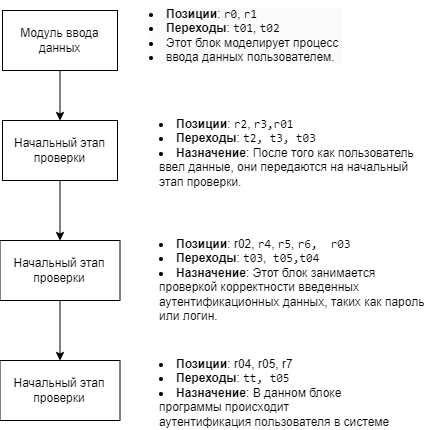

The diagram above was exported from draw.io. Its source (the exported page's mxGraphModel, read from the mxfile embedded in the PNG):
<mxGraphModel dx="1509" dy="875" grid="1" gridSize="10" guides="1" tooltips="1" connect="1" arrows="1" fold="1" page="1" pageScale="1" pageWidth="827" pageHeight="1169" math="0" shadow="0">
  <root>
    <mxCell id="0" />
    <mxCell id="1" parent="0" />
    <mxCell id="ELE_dPXVmN7nU9X3erBT-22" value="" style="edgeStyle=orthogonalEdgeStyle;rounded=0;orthogonalLoop=1;jettySize=auto;html=1;" edge="1" parent="1" source="ELE_dPXVmN7nU9X3erBT-2" target="ELE_dPXVmN7nU9X3erBT-19">
      <mxGeometry relative="1" as="geometry" />
    </mxCell>
    <mxCell id="ELE_dPXVmN7nU9X3erBT-2" value="Начальный этап проверки" style="rounded=0;whiteSpace=wrap;html=1;" vertex="1" parent="1">
      <mxGeometry x="385" y="330" width="115" height="60" as="geometry" />
    </mxCell>
    <mxCell id="ELE_dPXVmN7nU9X3erBT-8" value="&lt;li style=&quot;text-align: justify; forced-color-adjust: none; color: rgb(0, 0, 0); font-family: Helvetica; font-size: 12px; font-style: normal; font-variant-ligatures: normal; font-variant-caps: normal; font-weight: 400; letter-spacing: normal; orphans: 2; text-indent: 0px; text-transform: none; widows: 2; word-spacing: 0px; -webkit-text-stroke-width: 0px; white-space: nowrap; background-color: rgb(251, 251, 251); text-decoration-thickness: initial; text-decoration-style: initial; text-decoration-color: initial;&quot;&gt;&lt;strong style=&quot;forced-color-adjust: none;&quot;&gt;Позиции&lt;/strong&gt;:&lt;span&gt;&amp;nbsp;&lt;/span&gt;&lt;code style=&quot;forced-color-adjust: none;&quot;&gt;r0&lt;/code&gt;,&lt;span&gt;&amp;nbsp;&lt;/span&gt;&lt;code style=&quot;forced-color-adjust: none;&quot;&gt;r1&lt;/code&gt;&lt;/li&gt;&lt;li style=&quot;text-align: justify; forced-color-adjust: none; color: rgb(0, 0, 0); font-family: Helvetica; font-size: 12px; font-style: normal; font-variant-ligatures: normal; font-variant-caps: normal; font-weight: 400; letter-spacing: normal; orphans: 2; text-indent: 0px; text-transform: none; widows: 2; word-spacing: 0px; -webkit-text-stroke-width: 0px; white-space: nowrap; background-color: rgb(251, 251, 251); text-decoration-thickness: initial; text-decoration-style: initial; text-decoration-color: initial;&quot;&gt;&lt;strong style=&quot;forced-color-adjust: none;&quot;&gt;Переходы&lt;/strong&gt;:&lt;span&gt;&amp;nbsp;&lt;/span&gt;&lt;code style=&quot;forced-color-adjust: none;&quot;&gt;t01&lt;/code&gt;,&lt;span&gt;&amp;nbsp;&lt;/span&gt;&lt;code style=&quot;forced-color-adjust: none;&quot;&gt;t02&lt;/code&gt;&lt;/li&gt;&lt;li style=&quot;text-align: justify; forced-color-adjust: none; color: rgb(0, 0, 0); font-family: Helvetica; font-size: 12px; font-style: normal; font-variant-ligatures: normal; font-variant-caps: normal; font-weight: 400; letter-spacing: normal; orphans: 2; text-indent: 0px; text-transform: none; widows: 2; word-spacing: 0px; -webkit-text-stroke-width: 0px; white-space: nowrap; background-color: rgb(251, 251, 251); text-decoration-thickness: initial; text-decoration-style: initial; text-decoration-color: initial;&quot;&gt;Этот блок моделирует процесс&amp;nbsp;&lt;/li&gt;&lt;li style=&quot;text-align: justify; forced-color-adjust: none; color: rgb(0, 0, 0); font-family: Helvetica; font-size: 12px; font-style: normal; font-variant-ligatures: normal; font-variant-caps: normal; font-weight: 400; letter-spacing: normal; orphans: 2; text-indent: 0px; text-transform: none; widows: 2; word-spacing: 0px; -webkit-text-stroke-width: 0px; white-space: nowrap; background-color: rgb(251, 251, 251); text-decoration-thickness: initial; text-decoration-style: initial; text-decoration-color: initial;&quot;&gt;ввода данных пользователем.&amp;nbsp;&lt;/li&gt;" style="text;whiteSpace=wrap;html=1;" vertex="1" parent="1">
      <mxGeometry x="530" y="210" width="270" height="70" as="geometry" />
    </mxCell>
    <mxCell id="ELE_dPXVmN7nU9X3erBT-10" value="&lt;li&gt;&lt;strong&gt;Позиции&lt;/strong&gt;: &lt;code&gt;r2&lt;/code&gt;, &lt;code&gt;r3,r01&lt;/code&gt;&lt;/li&gt;&lt;li&gt;&lt;strong&gt;Переходы&lt;/strong&gt;: &lt;code&gt;t2, t3, t03&lt;/code&gt;&lt;/li&gt;&lt;li&gt;&lt;strong&gt;Назначение&lt;/strong&gt;: После того как пользователь ввел данные, они передаются на начальный этап проверки.&lt;/li&gt;" style="text;whiteSpace=wrap;html=1;" vertex="1" parent="1">
      <mxGeometry x="540" y="320" width="260" height="80" as="geometry" />
    </mxCell>
    <mxCell id="ELE_dPXVmN7nU9X3erBT-14" value="Начальный этап проверки" style="rounded=0;whiteSpace=wrap;html=1;" vertex="1" parent="1">
      <mxGeometry x="382.5" y="570" width="120" height="60" as="geometry" />
    </mxCell>
    <mxCell id="ELE_dPXVmN7nU9X3erBT-21" value="" style="edgeStyle=orthogonalEdgeStyle;rounded=0;orthogonalLoop=1;jettySize=auto;html=1;" edge="1" parent="1" source="ELE_dPXVmN7nU9X3erBT-17" target="ELE_dPXVmN7nU9X3erBT-2">
      <mxGeometry relative="1" as="geometry" />
    </mxCell>
    <mxCell id="ELE_dPXVmN7nU9X3erBT-17" value="Модуль ввода данных" style="rounded=0;whiteSpace=wrap;html=1;" vertex="1" parent="1">
      <mxGeometry x="385" y="220" width="115" height="60" as="geometry" />
    </mxCell>
    <mxCell id="ELE_dPXVmN7nU9X3erBT-18" value="&lt;li&gt;&lt;strong&gt;Позиции&lt;/strong&gt;: r02,&amp;nbsp;&lt;code&gt;r4&lt;/code&gt;, &lt;code&gt;r5&lt;/code&gt;, &lt;code&gt;r6,&amp;nbsp; r03&lt;/code&gt;&lt;/li&gt;&lt;li&gt;&lt;strong style=&quot;background-color: initial;&quot;&gt;Переходы&lt;/strong&gt;&lt;span style=&quot;background-color: initial;&quot;&gt;: &lt;/span&gt;&lt;code style=&quot;background-color: initial;&quot;&gt;t03&lt;/code&gt;&lt;span style=&quot;background-color: initial;&quot;&gt;, &lt;/span&gt;&lt;span style=&quot;background-color: initial;&quot;&gt;&amp;nbsp;&lt;/span&gt;&lt;code style=&quot;background-color: initial;&quot;&gt;t05,t04&lt;/code&gt;&lt;/li&gt;&lt;li&gt;&lt;strong style=&quot;background-color: initial;&quot;&gt;Назначение&lt;/strong&gt;&lt;span style=&quot;background-color: initial;&quot;&gt;: Этот блок занимается проверкой корректности введенных аутентификационных данных, таких как пароль или логин.&lt;/span&gt;&lt;/li&gt;" style="text;whiteSpace=wrap;html=1;align=left;" vertex="1" parent="1">
      <mxGeometry x="540" y="440" width="270" height="80" as="geometry" />
    </mxCell>
    <mxCell id="ELE_dPXVmN7nU9X3erBT-23" value="" style="edgeStyle=orthogonalEdgeStyle;rounded=0;orthogonalLoop=1;jettySize=auto;html=1;" edge="1" parent="1" source="ELE_dPXVmN7nU9X3erBT-19" target="ELE_dPXVmN7nU9X3erBT-14">
      <mxGeometry relative="1" as="geometry" />
    </mxCell>
    <mxCell id="ELE_dPXVmN7nU9X3erBT-19" value="Начальный этап проверки" style="rounded=0;whiteSpace=wrap;html=1;" vertex="1" parent="1">
      <mxGeometry x="382.5" y="450" width="120" height="60" as="geometry" />
    </mxCell>
    <mxCell id="ELE_dPXVmN7nU9X3erBT-20" value="&lt;li&gt;&lt;strong&gt;Позиции&lt;/strong&gt;: r04, r05, r7&lt;/li&gt;&lt;li&gt;&lt;strong style=&quot;background-color: initial;&quot;&gt;Переходы&lt;/strong&gt;&lt;span style=&quot;background-color: initial;&quot;&gt;: &lt;font face=&quot;monospace&quot;&gt;tt, t05&lt;/font&gt;&lt;/span&gt;&lt;/li&gt;&lt;li&gt;&lt;strong style=&quot;background-color: initial;&quot;&gt;Назначение&lt;/strong&gt;&lt;span style=&quot;background-color: initial;&quot;&gt;: В данном блоке программы происходит аутентификация&amp;nbsp;&lt;/span&gt;пользователя в системе&lt;/li&gt;" style="text;whiteSpace=wrap;html=1;align=left;" vertex="1" parent="1">
      <mxGeometry x="540" y="560" width="250" height="80" as="geometry" />
    </mxCell>
  </root>
</mxGraphModel>